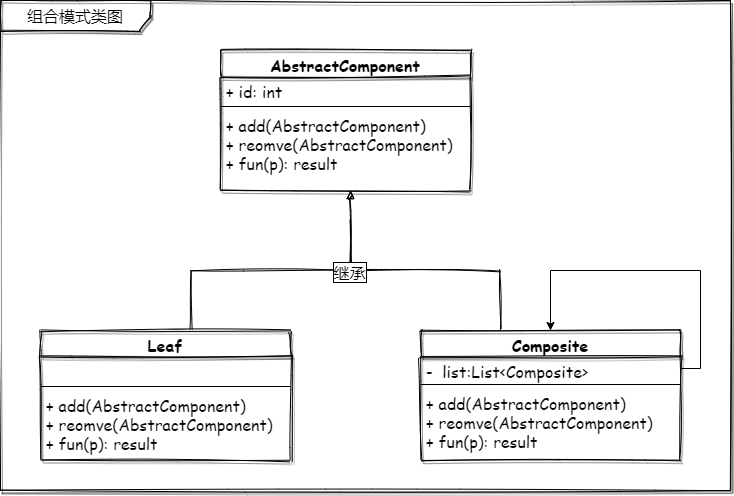

The diagram above was exported from draw.io. Its source (the exported page's mxGraphModel, read from the mxfile embedded in the PNG):
<mxGraphModel dx="1489" dy="730" grid="1" gridSize="10" guides="1" tooltips="1" connect="1" arrows="1" fold="1" page="1" pageScale="1" pageWidth="827" pageHeight="1169" math="0" shadow="0">
  <root>
    <mxCell id="0" />
    <mxCell id="1" parent="0" />
    <mxCell id="2" value="组合模式类图" style="shape=umlFrame;whiteSpace=wrap;html=1;sketch=1;fontFamily=Comic Sans MS;fontSize=16;width=150;height=30;labelBackgroundColor=#ffffff;labelBorderColor=none;swimlaneFillColor=#ffffff;shadow=1;" vertex="1" parent="1">
      <mxGeometry x="60" y="40" width="730" height="490" as="geometry" />
    </mxCell>
    <mxCell id="3" value="" style="edgeStyle=orthogonalEdgeStyle;rounded=0;sketch=1;orthogonalLoop=1;jettySize=auto;html=1;endArrow=block;endFill=1;fontFamily=Comic Sans MS;fontSize=16;" edge="1" source="8" target="4" parent="1">
      <mxGeometry relative="1" as="geometry">
        <Array as="points">
          <mxPoint x="560" y="310" />
          <mxPoint x="410" y="310" />
        </Array>
      </mxGeometry>
    </mxCell>
    <mxCell id="4" value="AbstractComponent" style="swimlane;fontStyle=1;align=center;verticalAlign=top;childLayout=stackLayout;horizontal=1;startSize=26;horizontalStack=0;resizeParent=1;resizeParentMax=0;resizeLast=0;collapsible=1;marginBottom=0;sketch=1;fontFamily=Comic Sans MS;fontSize=16;shadow=1;" vertex="1" parent="1">
      <mxGeometry x="280" y="90" width="250" height="140" as="geometry" />
    </mxCell>
    <mxCell id="5" value="+ id: int" style="text;strokeColor=none;fillColor=none;align=left;verticalAlign=top;spacingLeft=4;spacingRight=4;overflow=hidden;rotatable=0;points=[[0,0.5],[1,0.5]];portConstraint=eastwest;fontFamily=Comic Sans MS;fontSize=16;" vertex="1" parent="4">
      <mxGeometry y="26" width="250" height="26" as="geometry" />
    </mxCell>
    <mxCell id="6" value="" style="line;strokeWidth=1;fillColor=none;align=left;verticalAlign=middle;spacingTop=-1;spacingLeft=3;spacingRight=3;rotatable=0;labelPosition=right;points=[];portConstraint=eastwest;fontFamily=Comic Sans MS;fontSize=16;" vertex="1" parent="4">
      <mxGeometry y="52" width="250" height="8" as="geometry" />
    </mxCell>
    <mxCell id="7" value="+ add(AbstractComponent)&#10;+ reomve(AbstractComponent)&#10;+ fun(p): result" style="text;strokeColor=none;fillColor=none;align=left;verticalAlign=top;spacingLeft=4;spacingRight=4;overflow=hidden;rotatable=0;points=[[0,0.5],[1,0.5]];portConstraint=eastwest;fontFamily=Comic Sans MS;fontSize=16;" vertex="1" parent="4">
      <mxGeometry y="60" width="250" height="80" as="geometry" />
    </mxCell>
    <mxCell id="8" value="Composite" style="swimlane;fontStyle=1;align=center;verticalAlign=top;childLayout=stackLayout;horizontal=1;startSize=26;horizontalStack=0;resizeParent=1;resizeParentMax=0;resizeLast=0;collapsible=1;marginBottom=0;sketch=1;fontFamily=Comic Sans MS;fontSize=16;shadow=1;" vertex="1" parent="1">
      <mxGeometry x="480" y="370" width="260" height="130" as="geometry" />
    </mxCell>
    <mxCell id="9" style="edgeStyle=orthogonalEdgeStyle;rounded=0;orthogonalLoop=1;jettySize=auto;html=1;exitX=1;exitY=0.5;exitDx=0;exitDy=0;entryX=0.5;entryY=0;entryDx=0;entryDy=0;" edge="1" parent="8" source="10" target="8">
      <mxGeometry relative="1" as="geometry">
        <Array as="points">
          <mxPoint x="280" y="38" />
          <mxPoint x="280" y="-60" />
          <mxPoint x="130" y="-60" />
        </Array>
      </mxGeometry>
    </mxCell>
    <mxCell id="10" value="-  list:List&lt;Composite&gt;" style="text;strokeColor=none;fillColor=none;align=left;verticalAlign=top;spacingLeft=4;spacingRight=4;overflow=hidden;rotatable=0;points=[[0,0.5],[1,0.5]];portConstraint=eastwest;fontFamily=Comic Sans MS;fontSize=16;" vertex="1" parent="8">
      <mxGeometry y="26" width="260" height="24" as="geometry" />
    </mxCell>
    <mxCell id="11" value="" style="line;strokeWidth=1;fillColor=none;align=left;verticalAlign=middle;spacingTop=-1;spacingLeft=3;spacingRight=3;rotatable=0;labelPosition=right;points=[];portConstraint=eastwest;fontFamily=Comic Sans MS;fontSize=16;" vertex="1" parent="8">
      <mxGeometry y="50" width="260" height="8" as="geometry" />
    </mxCell>
    <mxCell id="12" value="+ add(AbstractComponent)&#10;+ reomve(AbstractComponent)&#10;+ fun(p): result" style="text;strokeColor=none;fillColor=none;align=left;verticalAlign=top;spacingLeft=4;spacingRight=4;overflow=hidden;rotatable=0;points=[[0,0.5],[1,0.5]];portConstraint=eastwest;fontFamily=Comic Sans MS;fontSize=16;" vertex="1" parent="8">
      <mxGeometry y="58" width="260" height="72" as="geometry" />
    </mxCell>
    <mxCell id="13" style="edgeStyle=orthogonalEdgeStyle;rounded=0;sketch=1;orthogonalLoop=1;jettySize=auto;html=1;exitX=0.5;exitY=0;exitDx=0;exitDy=0;endArrow=none;endFill=0;fontFamily=Comic Sans MS;fontSize=16;" edge="1" source="15" parent="1">
      <mxGeometry relative="1" as="geometry">
        <mxPoint x="410" y="260.0000000000001" as="targetPoint" />
        <Array as="points">
          <mxPoint x="250" y="370" />
          <mxPoint x="250" y="310" />
          <mxPoint x="410" y="310" />
        </Array>
      </mxGeometry>
    </mxCell>
    <mxCell id="14" value="继承" style="edgeLabel;html=1;align=center;verticalAlign=middle;resizable=0;points=[];fontSize=16;fontFamily=Comic Sans MS;labelBorderColor=#000000;" vertex="1" connectable="0" parent="13">
      <mxGeometry x="0.6475" y="-1" relative="1" as="geometry">
        <mxPoint as="offset" />
      </mxGeometry>
    </mxCell>
    <mxCell id="15" value="Leaf" style="swimlane;fontStyle=1;align=center;verticalAlign=top;childLayout=stackLayout;horizontal=1;startSize=26;horizontalStack=0;resizeParent=1;resizeParentMax=0;resizeLast=0;collapsible=1;marginBottom=0;sketch=1;fontFamily=Comic Sans MS;fontSize=16;shadow=1;" vertex="1" parent="1">
      <mxGeometry x="100" y="370" width="250" height="130" as="geometry" />
    </mxCell>
    <mxCell id="16" value=" " style="text;strokeColor=none;fillColor=none;align=left;verticalAlign=top;spacingLeft=4;spacingRight=4;overflow=hidden;rotatable=0;points=[[0,0.5],[1,0.5]];portConstraint=eastwest;fontFamily=Comic Sans MS;fontSize=16;" vertex="1" parent="15">
      <mxGeometry y="26" width="250" height="26" as="geometry" />
    </mxCell>
    <mxCell id="17" value="" style="line;strokeWidth=1;fillColor=none;align=left;verticalAlign=middle;spacingTop=-1;spacingLeft=3;spacingRight=3;rotatable=0;labelPosition=right;points=[];portConstraint=eastwest;fontFamily=Comic Sans MS;fontSize=16;" vertex="1" parent="15">
      <mxGeometry y="52" width="250" height="8" as="geometry" />
    </mxCell>
    <mxCell id="18" value="+ add(AbstractComponent)&#10;+ reomve(AbstractComponent)&#10;+ fun(p): result" style="text;strokeColor=none;fillColor=none;align=left;verticalAlign=top;spacingLeft=4;spacingRight=4;overflow=hidden;rotatable=0;points=[[0,0.5],[1,0.5]];portConstraint=eastwest;fontFamily=Comic Sans MS;fontSize=16;" vertex="1" parent="15">
      <mxGeometry y="60" width="250" height="70" as="geometry" />
    </mxCell>
  </root>
</mxGraphModel>